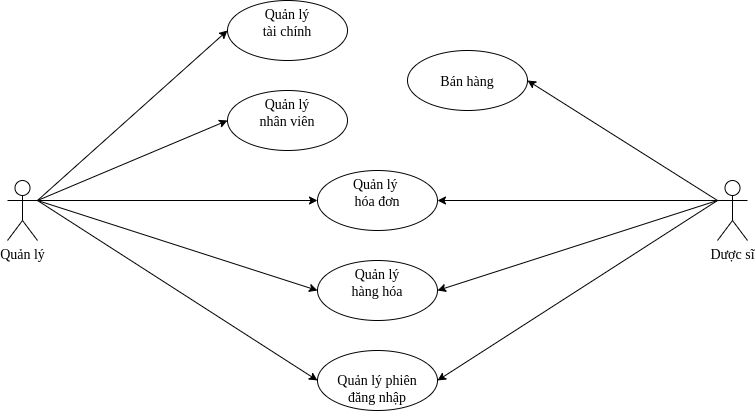

The diagram above was exported from draw.io. Its source (the exported page's mxGraphModel, read from the mxfile embedded in the PNG):
<mxGraphModel dx="868" dy="1661" grid="1" gridSize="10" guides="1" tooltips="1" connect="1" arrows="1" fold="1" page="1" pageScale="1" pageWidth="850" pageHeight="1100" math="0" shadow="0">
  <root>
    <mxCell id="0" />
    <mxCell id="1" parent="0" />
    <mxCell id="CdO9tkvcThOz8ckRoN7T-22" value="&lt;br style=&quot;font-size: 14px;&quot;&gt;Quản lý phiên&lt;br style=&quot;font-size: 14px;&quot;&gt;đăng nhập" style="ellipse;whiteSpace=wrap;html=1;fontSize=14;fontFamily=Times New Roman;verticalAlign=top;strokeWidth=1;align=center;spacingTop=-1;" parent="1" vertex="1">
      <mxGeometry x="320" y="80" width="120" height="60" as="geometry" />
    </mxCell>
    <mxCell id="CdO9tkvcThOz8ckRoN7T-28" value="Quản lý&lt;br style=&quot;font-size: 14px;&quot;&gt;" style="shape=umlActor;verticalLabelPosition=bottom;verticalAlign=top;html=1;outlineConnect=0;fontFamily=Times New Roman;fontSize=14;strokeWidth=1;" parent="1" vertex="1">
      <mxGeometry x="10" y="-90" width="30" height="60" as="geometry" />
    </mxCell>
    <mxCell id="CdO9tkvcThOz8ckRoN7T-37" value="Quản lý&lt;br style=&quot;font-size: 14px;&quot;&gt;nhân viên" style="ellipse;whiteSpace=wrap;html=1;fontSize=14;fontFamily=Times New Roman;verticalAlign=top;strokeWidth=1;" parent="1" vertex="1">
      <mxGeometry x="230" y="-180" width="120" height="60" as="geometry" />
    </mxCell>
    <mxCell id="CdO9tkvcThOz8ckRoN7T-39" value="Quản lý&lt;br style=&quot;font-size: 14px;&quot;&gt;hàng hóa" style="ellipse;whiteSpace=wrap;html=1;fontSize=14;fontFamily=Times New Roman;verticalAlign=top;strokeWidth=1;" parent="1" vertex="1">
      <mxGeometry x="320" y="-10" width="120" height="60" as="geometry" />
    </mxCell>
    <mxCell id="CdO9tkvcThOz8ckRoN7T-40" value="Dược sĩ&lt;br&gt;" style="shape=umlActor;verticalLabelPosition=bottom;verticalAlign=top;html=1;outlineConnect=0;fontFamily=Times New Roman;fontSize=14;strokeWidth=1;" parent="1" vertex="1">
      <mxGeometry x="720" y="-90" width="30" height="60" as="geometry" />
    </mxCell>
    <mxCell id="CdO9tkvcThOz8ckRoN7T-49" value="Quản lý&lt;br style=&quot;font-size: 14px;&quot;&gt;tài chính&lt;br style=&quot;font-size: 14px;&quot;&gt;" style="ellipse;whiteSpace=wrap;html=1;fontSize=14;fontFamily=Times New Roman;verticalAlign=top;strokeWidth=1;" parent="1" vertex="1">
      <mxGeometry x="230" y="-270" width="120" height="60" as="geometry" />
    </mxCell>
    <mxCell id="CdO9tkvcThOz8ckRoN7T-51" value="Quản lý &lt;br style=&quot;font-size: 14px;&quot;&gt;hóa đơn" style="ellipse;whiteSpace=wrap;html=1;fontSize=14;fontFamily=Times New Roman;verticalAlign=top;strokeWidth=1;" parent="1" vertex="1">
      <mxGeometry x="320" y="-100" width="120" height="60" as="geometry" />
    </mxCell>
    <mxCell id="CdO9tkvcThOz8ckRoN7T-62" value="&lt;br style=&quot;font-size: 14px;&quot;&gt;Bán hàng&lt;br style=&quot;font-size: 14px;&quot;&gt;" style="ellipse;whiteSpace=wrap;html=1;fontSize=14;fontFamily=Times New Roman;verticalAlign=top;strokeWidth=1;" parent="1" vertex="1">
      <mxGeometry x="410" y="-220" width="120" height="60" as="geometry" />
    </mxCell>
    <mxCell id="wDAXLLldORXxplrXPNE--7" value="" style="endArrow=classic;html=1;rounded=0;fontSize=14;strokeWidth=1;exitX=1;exitY=0.3333333333333333;exitDx=0;exitDy=0;exitPerimeter=0;entryX=0;entryY=0.5;entryDx=0;entryDy=0;" parent="1" source="CdO9tkvcThOz8ckRoN7T-28" target="CdO9tkvcThOz8ckRoN7T-22" edge="1">
      <mxGeometry width="50" height="50" relative="1" as="geometry">
        <mxPoint x="510" y="-40" as="sourcePoint" />
        <mxPoint x="560" y="-90" as="targetPoint" />
      </mxGeometry>
    </mxCell>
    <mxCell id="wDAXLLldORXxplrXPNE--9" value="" style="endArrow=classic;html=1;rounded=0;fontSize=14;strokeWidth=1;exitX=1;exitY=0.3333333333333333;exitDx=0;exitDy=0;exitPerimeter=0;entryX=0;entryY=0.5;entryDx=0;entryDy=0;" parent="1" source="CdO9tkvcThOz8ckRoN7T-28" target="CdO9tkvcThOz8ckRoN7T-39" edge="1">
      <mxGeometry width="50" height="50" relative="1" as="geometry">
        <mxPoint x="510" y="-40" as="sourcePoint" />
        <mxPoint x="560" y="-90" as="targetPoint" />
      </mxGeometry>
    </mxCell>
    <mxCell id="wDAXLLldORXxplrXPNE--10" value="" style="endArrow=classic;html=1;rounded=0;fontSize=14;strokeWidth=1;entryX=0;entryY=0.5;entryDx=0;entryDy=0;exitX=1;exitY=0.3333333333333333;exitDx=0;exitDy=0;exitPerimeter=0;" parent="1" source="CdO9tkvcThOz8ckRoN7T-28" target="CdO9tkvcThOz8ckRoN7T-51" edge="1">
      <mxGeometry width="50" height="50" relative="1" as="geometry">
        <mxPoint x="120" y="-110" as="sourcePoint" />
        <mxPoint x="330.0000000000068" y="20" as="targetPoint" />
      </mxGeometry>
    </mxCell>
    <mxCell id="wDAXLLldORXxplrXPNE--11" value="" style="endArrow=classic;html=1;rounded=0;fontSize=14;strokeWidth=1;entryX=0;entryY=0.5;entryDx=0;entryDy=0;exitX=1;exitY=0.3333333333333333;exitDx=0;exitDy=0;exitPerimeter=0;" parent="1" source="CdO9tkvcThOz8ckRoN7T-28" target="CdO9tkvcThOz8ckRoN7T-37" edge="1">
      <mxGeometry width="50" height="50" relative="1" as="geometry">
        <mxPoint x="160" y="-170" as="sourcePoint" />
        <mxPoint x="330.0000000000068" y="-60" as="targetPoint" />
      </mxGeometry>
    </mxCell>
    <mxCell id="wDAXLLldORXxplrXPNE--13" value="" style="endArrow=classic;html=1;rounded=0;fontSize=14;strokeWidth=1;entryX=0;entryY=0.5;entryDx=0;entryDy=0;exitX=1;exitY=0.3333333333333333;exitDx=0;exitDy=0;exitPerimeter=0;" parent="1" source="CdO9tkvcThOz8ckRoN7T-28" target="CdO9tkvcThOz8ckRoN7T-49" edge="1">
      <mxGeometry width="50" height="50" relative="1" as="geometry">
        <mxPoint x="100" y="-70" as="sourcePoint" />
        <mxPoint x="340.0000000000068" y="-50" as="targetPoint" />
      </mxGeometry>
    </mxCell>
    <mxCell id="wDAXLLldORXxplrXPNE--15" value="" style="endArrow=classic;html=1;rounded=0;fontSize=14;strokeWidth=1;entryX=1;entryY=0.5;entryDx=0;entryDy=0;exitX=0;exitY=0.3333333333333333;exitDx=0;exitDy=0;exitPerimeter=0;" parent="1" source="CdO9tkvcThOz8ckRoN7T-40" target="CdO9tkvcThOz8ckRoN7T-22" edge="1">
      <mxGeometry width="50" height="50" relative="1" as="geometry">
        <mxPoint x="510" y="-40" as="sourcePoint" />
        <mxPoint x="560" y="-90" as="targetPoint" />
      </mxGeometry>
    </mxCell>
    <mxCell id="wDAXLLldORXxplrXPNE--17" value="" style="endArrow=classic;html=1;rounded=0;fontSize=14;strokeWidth=1;entryX=1;entryY=0.5;entryDx=0;entryDy=0;exitX=0;exitY=0.3333333333333333;exitDx=0;exitDy=0;exitPerimeter=0;" parent="1" source="CdO9tkvcThOz8ckRoN7T-40" target="CdO9tkvcThOz8ckRoN7T-39" edge="1">
      <mxGeometry width="50" height="50" relative="1" as="geometry">
        <mxPoint x="120" y="-50" as="sourcePoint" />
        <mxPoint x="360.0000000000068" y="-30" as="targetPoint" />
      </mxGeometry>
    </mxCell>
    <mxCell id="wDAXLLldORXxplrXPNE--18" value="" style="endArrow=classic;html=1;rounded=0;fontSize=14;strokeWidth=1;entryX=1;entryY=0.5;entryDx=0;entryDy=0;exitX=0;exitY=0.3333333333333333;exitDx=0;exitDy=0;exitPerimeter=0;" parent="1" source="CdO9tkvcThOz8ckRoN7T-40" target="CdO9tkvcThOz8ckRoN7T-51" edge="1">
      <mxGeometry width="50" height="50" relative="1" as="geometry">
        <mxPoint x="130" y="-40" as="sourcePoint" />
        <mxPoint x="370.0000000000068" y="-20" as="targetPoint" />
      </mxGeometry>
    </mxCell>
    <mxCell id="wDAXLLldORXxplrXPNE--19" value="" style="endArrow=classic;html=1;rounded=0;fontSize=14;strokeWidth=1;entryX=1;entryY=0.5;entryDx=0;entryDy=0;exitX=0;exitY=0.3333333333333333;exitDx=0;exitDy=0;exitPerimeter=0;" parent="1" source="CdO9tkvcThOz8ckRoN7T-40" target="CdO9tkvcThOz8ckRoN7T-62" edge="1">
      <mxGeometry width="50" height="50" relative="1" as="geometry">
        <mxPoint x="140" y="-30" as="sourcePoint" />
        <mxPoint x="380.0000000000068" y="-10" as="targetPoint" />
      </mxGeometry>
    </mxCell>
  </root>
</mxGraphModel>